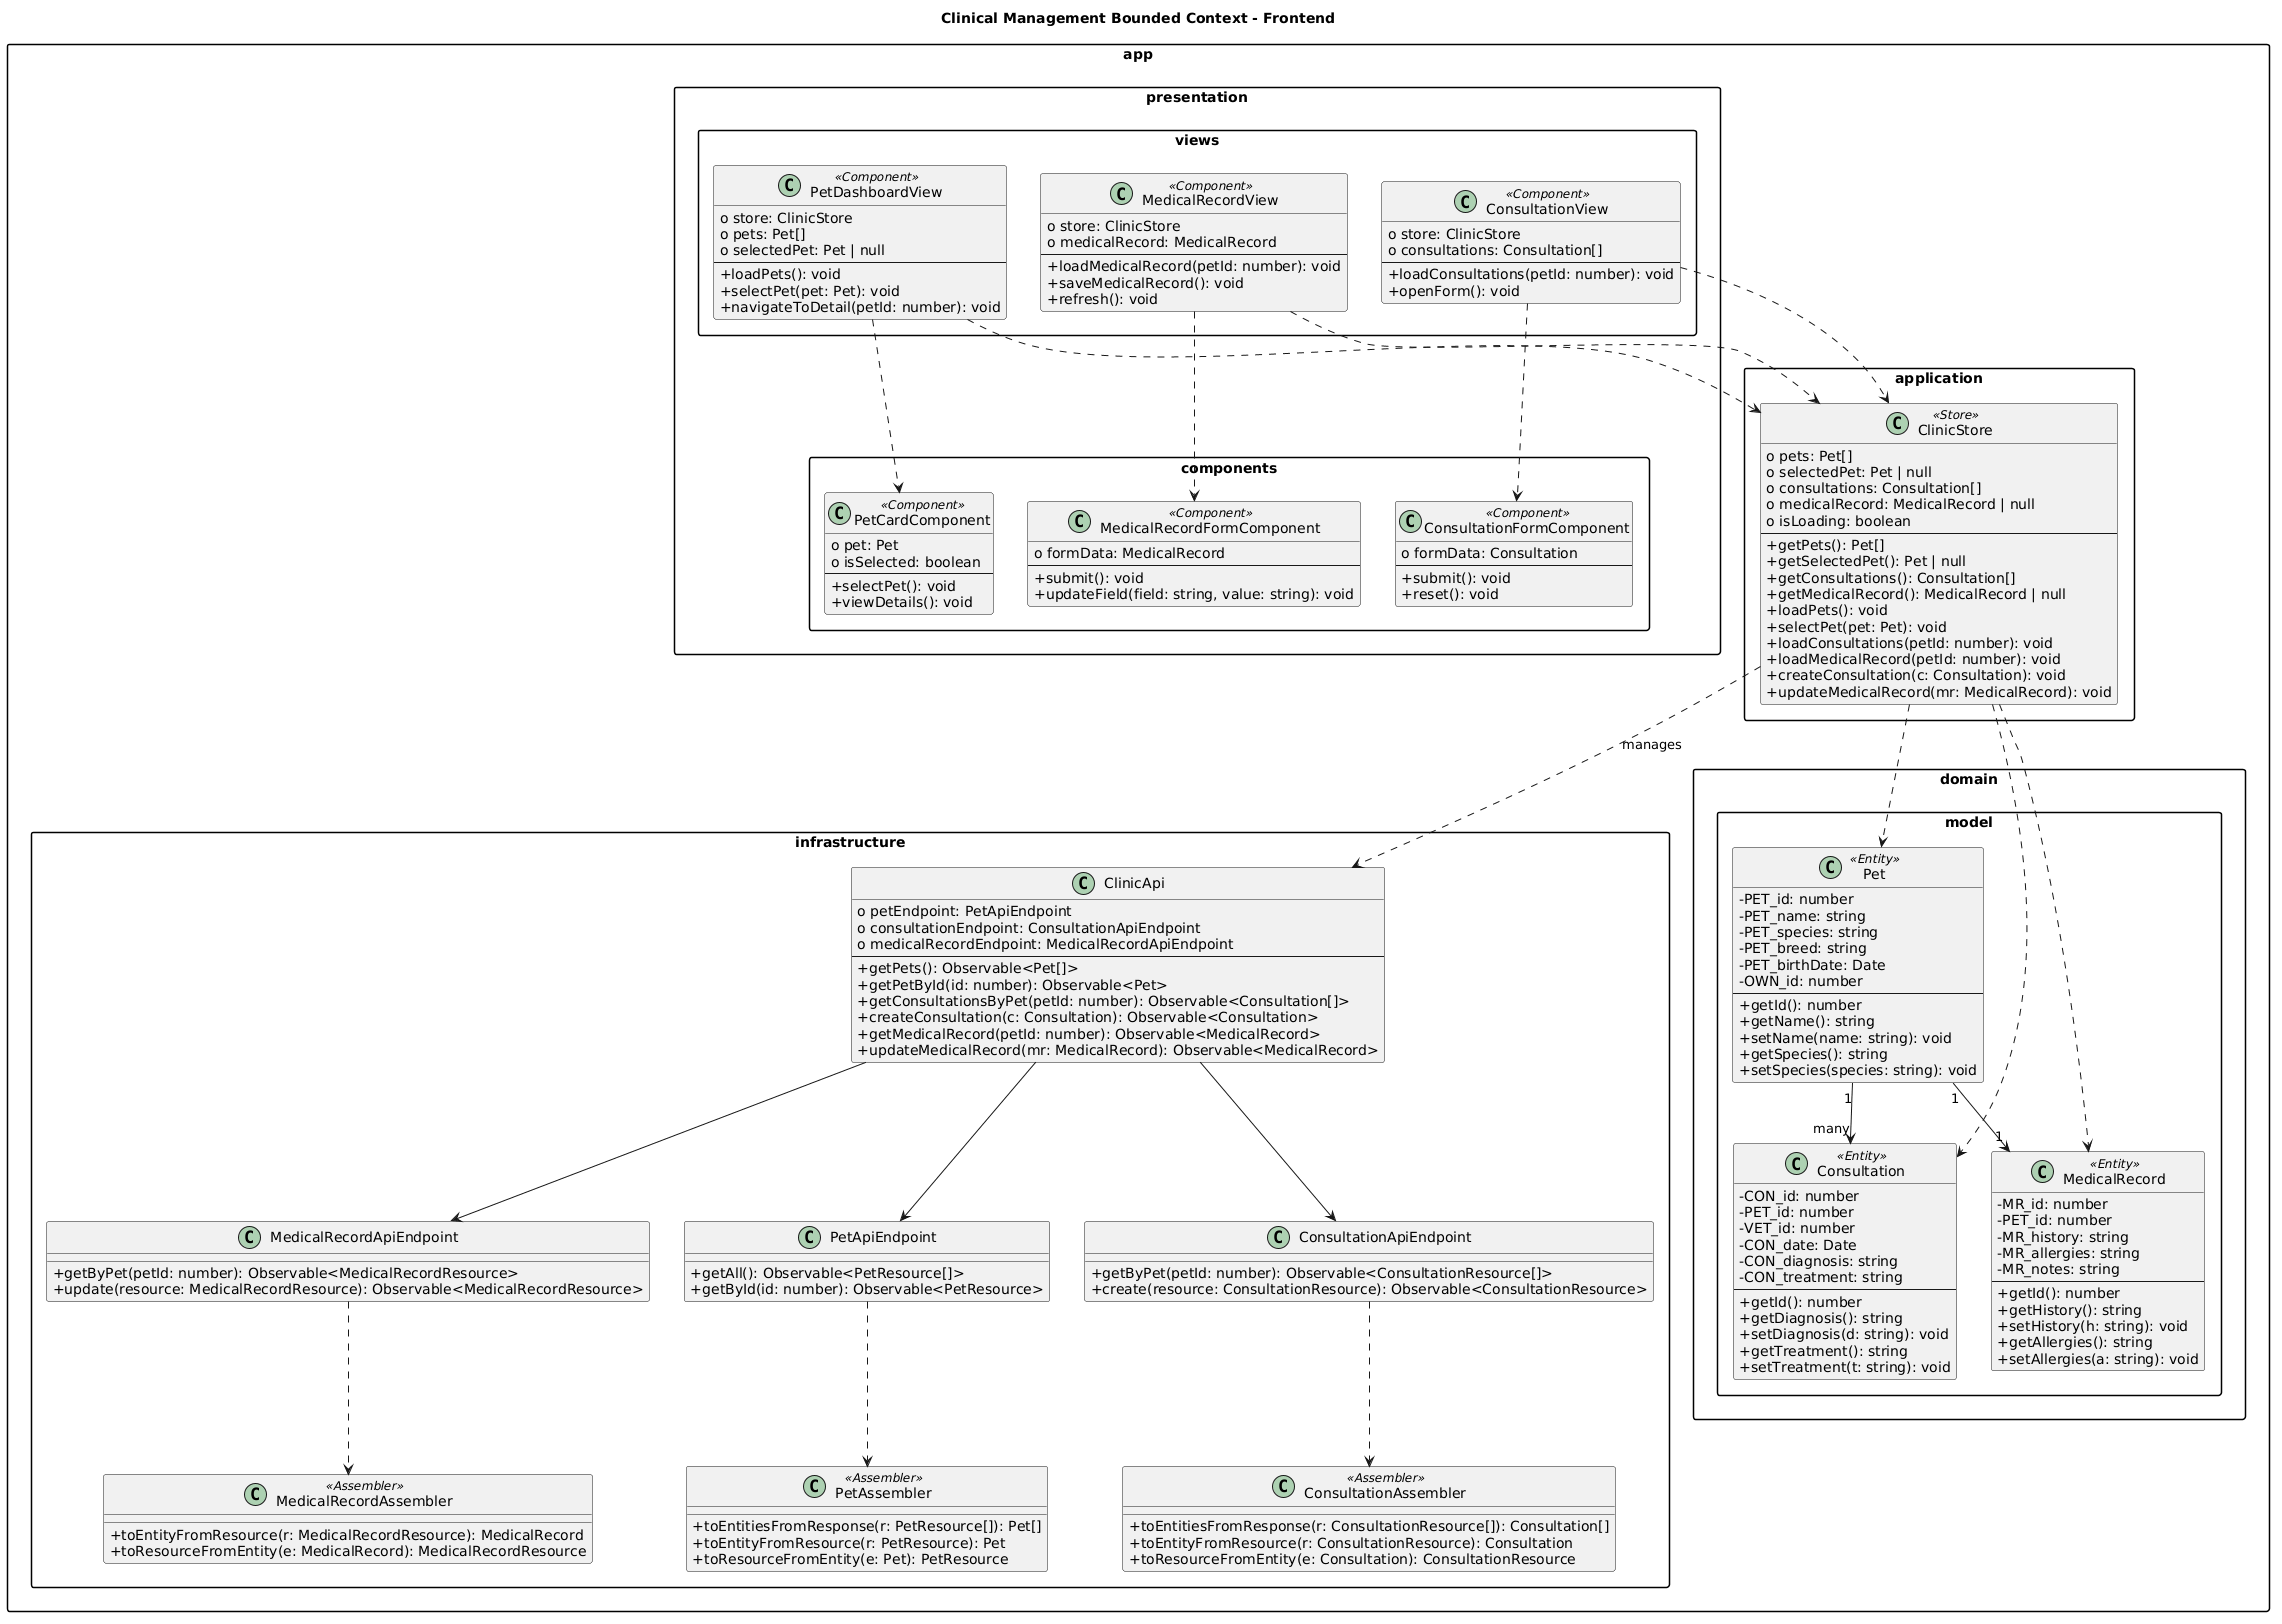

The diagram above was rendered by PlantUML. Its source (embedded in the PNG):
@startuml
title Clinical Management Bounded Context - Frontend

top to bottom direction
skinparam packageStyle rectangle
skinparam classAttributeIconSize 0
skinparam shadowing false

package "app" {

  package "infrastructure" {

    class ClinicApi {
      o petEndpoint: PetApiEndpoint
      o consultationEndpoint: ConsultationApiEndpoint
      o medicalRecordEndpoint: MedicalRecordApiEndpoint
      --
      + getPets(): Observable<Pet[]>
      + getPetById(id: number): Observable<Pet>
      + getConsultationsByPet(petId: number): Observable<Consultation[]>
      + createConsultation(c: Consultation): Observable<Consultation>
      + getMedicalRecord(petId: number): Observable<MedicalRecord>
      + updateMedicalRecord(mr: MedicalRecord): Observable<MedicalRecord>
    }

    class PetApiEndpoint {
      + getAll(): Observable<PetResource[]>
      + getById(id: number): Observable<PetResource>
    }

    class ConsultationApiEndpoint {
      + getByPet(petId: number): Observable<ConsultationResource[]>
      + create(resource: ConsultationResource): Observable<ConsultationResource>
    }

    class MedicalRecordApiEndpoint {
      + getByPet(petId: number): Observable<MedicalRecordResource>
      + update(resource: MedicalRecordResource): Observable<MedicalRecordResource>
    }

    class PetAssembler <<Assembler>> {
      + toEntitiesFromResponse(r: PetResource[]): Pet[]
      + toEntityFromResource(r: PetResource): Pet
      + toResourceFromEntity(e: Pet): PetResource
    }

    class ConsultationAssembler <<Assembler>> {
      + toEntitiesFromResponse(r: ConsultationResource[]): Consultation[]
      + toEntityFromResource(r: ConsultationResource): Consultation
      + toResourceFromEntity(e: Consultation): ConsultationResource
    }

    class MedicalRecordAssembler <<Assembler>> {
      + toEntityFromResource(r: MedicalRecordResource): MedicalRecord
      + toResourceFromEntity(e: MedicalRecord): MedicalRecordResource
    }

    ClinicApi --> PetApiEndpoint
    ClinicApi --> ConsultationApiEndpoint
    ClinicApi --> MedicalRecordApiEndpoint

    PetApiEndpoint ..> PetAssembler
    ConsultationApiEndpoint ..> ConsultationAssembler
    MedicalRecordApiEndpoint ..> MedicalRecordAssembler
  }

  package "application" {

    class ClinicStore <<Store>> {
      o pets: Pet[]
      o selectedPet: Pet | null
      o consultations: Consultation[]
      o medicalRecord: MedicalRecord | null
      o isLoading: boolean
      --
      + getPets(): Pet[]
      + getSelectedPet(): Pet | null
      + getConsultations(): Consultation[]
      + getMedicalRecord(): MedicalRecord | null
      + loadPets(): void
      + selectPet(pet: Pet): void
      + loadConsultations(petId: number): void
      + loadMedicalRecord(petId: number): void
      + createConsultation(c: Consultation): void
      + updateMedicalRecord(mr: MedicalRecord): void
    }

    ClinicStore ..> ClinicApi : manages
  }

  package "presentation" {

    package "views" {

      class PetDashboardView <<Component>> {
        o store: ClinicStore
        o pets: Pet[]
        o selectedPet: Pet | null
        --
        + loadPets(): void
        + selectPet(pet: Pet): void
        + navigateToDetail(petId: number): void
      }

      class MedicalRecordView <<Component>> {
        o store: ClinicStore
        o medicalRecord: MedicalRecord
        --
        + loadMedicalRecord(petId: number): void
        + saveMedicalRecord(): void
        + refresh(): void
      }

      class ConsultationView <<Component>> {
        o store: ClinicStore
        o consultations: Consultation[]
        --
        + loadConsultations(petId: number): void
        + openForm(): void
      }

    }

    package "components" {

      class PetCardComponent <<Component>> {
        o pet: Pet
        o isSelected: boolean
        --
        + selectPet(): void
        + viewDetails(): void
      }

      class ConsultationFormComponent <<Component>> {
        o formData: Consultation
        --
        + submit(): void
        + reset(): void
      }

      class MedicalRecordFormComponent <<Component>> {
        o formData: MedicalRecord
        --
        + submit(): void
        + updateField(field: string, value: string): void
      }

    }

    PetDashboardView ..> PetCardComponent
    ConsultationView ..> ConsultationFormComponent
    MedicalRecordView ..> MedicalRecordFormComponent

    PetDashboardView ..> ClinicStore
    ConsultationView ..> ClinicStore
    MedicalRecordView ..> ClinicStore
  }

  package "domain" {

    package "model" {

      class Pet <<Entity>> {
        - PET_id: number
        - PET_name: string
        - PET_species: string
        - PET_breed: string
        - PET_birthDate: Date
        - OWN_id: number
        --
        + getId(): number
        + getName(): string
        + setName(name: string): void
        + getSpecies(): string
        + setSpecies(species: string): void
      }

      class Consultation <<Entity>> {
        - CON_id: number
        - PET_id: number
        - VET_id: number
        - CON_date: Date
        - CON_diagnosis: string
        - CON_treatment: string
        --
        + getId(): number
        + getDiagnosis(): string
        + setDiagnosis(d: string): void
        + getTreatment(): string
        + setTreatment(t: string): void
      }

      class MedicalRecord <<Entity>> {
        - MR_id: number
        - PET_id: number
        - MR_history: string
        - MR_allergies: string
        - MR_notes: string
        --
        + getId(): number
        + getHistory(): string
        + setHistory(h: string): void
        + getAllergies(): string
        + setAllergies(a: string): void
      }

      Pet "1" --> "many" Consultation
      Pet "1" --> "1" MedicalRecord
    }

    ClinicStore ..> Pet
    ClinicStore ..> Consultation
    ClinicStore ..> MedicalRecord
  }

}
@enduml